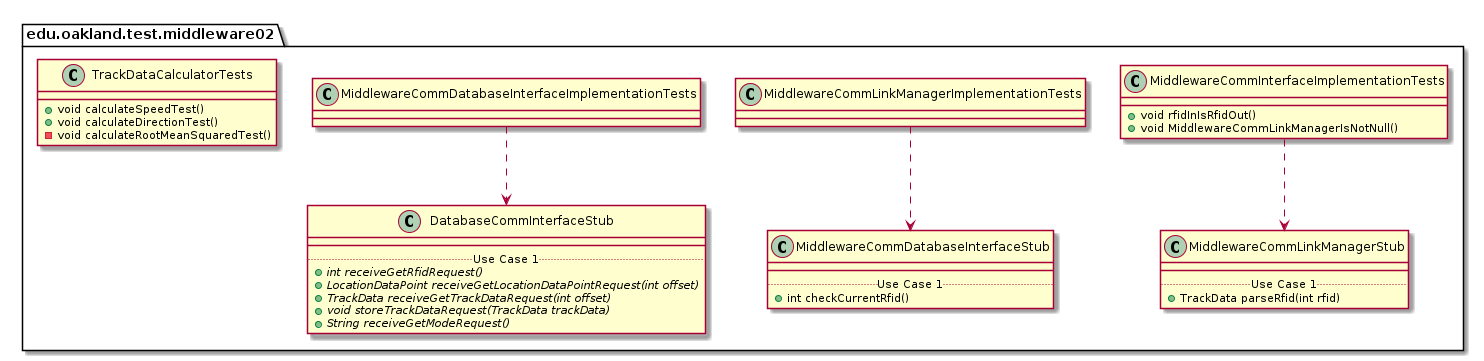

The diagram above was rendered by PlantUML. Its source (embedded in the PNG):
@startuml Middleware02TestPackage_InternalDependencies

package edu.oakland.test.middleware02 {
    
}


package edu.oakland.test.middleware02 {
    class MiddlewareCommInterfaceImplementationTests {
        + void rfidInIsRfidOut()
        + void MiddlewareCommLinkManagerIsNotNull()
    }
}



package edu.oakland.test.middleware02 {
    class MiddlewareCommLinkManagerStub {
        __
        .. Use Case 1 ..
        + TrackData parseRfid(int rfid)
    }
}

MiddlewareCommInterfaceImplementationTests ..> MiddlewareCommLinkManagerStub

package edu.oakland.test.middleware02 {
    class MiddlewareCommLinkManagerImplementationTests {

    }
}



package edu.oakland.test.middleware02 {
    class MiddlewareCommDatabaseInterfaceStub {
        __
        .. Use Case 1 ..
        + int checkCurrentRfid()
    }
}

MiddlewareCommLinkManagerImplementationTests ..> MiddlewareCommDatabaseInterfaceStub

package edu.oakland.test.middleware02 {
    class MiddlewareCommDatabaseInterfaceImplementationTests {

    }
}



package edu.oakland.test.middleware02 {
    class DatabaseCommInterfaceStub {
        __
        .. Use Case 1 ..
        {abstract} + int receiveGetRfidRequest()
        {abstract} + LocationDataPoint receiveGetLocationDataPointRequest(int offset)
        {abstract} + TrackData receiveGetTrackDataRequest(int offset)
        {abstract} + void storeTrackDataRequest(TrackData trackData)
        {abstract} + String receiveGetModeRequest()
    }
}

MiddlewareCommDatabaseInterfaceImplementationTests ..> DatabaseCommInterfaceStub

package edu.oakland.test.middleware02 {
    class TrackDataCalculatorTests {
      + void calculateSpeedTest()
      + void calculateDirectionTest()
      - void calculateRootMeanSquaredTest()
    }
}


@enduml